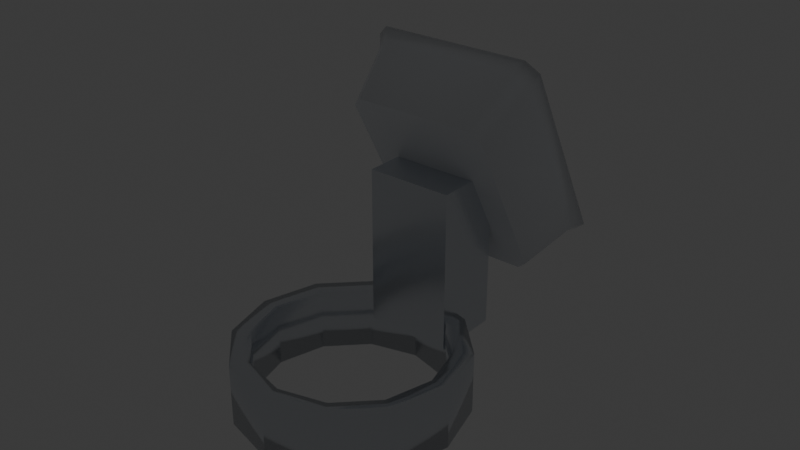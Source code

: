 # Source: SEC_Access_Turnstile_Reader.blend  (saved by Blender 5.2.44; exported with 4.5.12 LTS)
import bpy
from mathutils import Matrix  # noqa: F401  (used for matrix-valued properties, if any)

bpy.ops.wm.read_factory_settings(use_empty=True)
scene = bpy.context.scene
scene.name = 'Scene'

# ---- collections
col_collection = bpy.data.collections.new('Collection'); scene.collection.children.link(col_collection)

# ---- images (referenced by path relative to the original .blend; pixels are not part of the script)
import os
ASSET_DIR = os.environ.get("B2B_ASSET_DIR", "")  # directory of the original .blend (textures are referenced by path, not embedded)
HERE = os.path.dirname(os.path.abspath(__file__))  # packed textures are extracted next to this script under _unpacked/

def load_image(name, relpath, width, height, colorspace="sRGB"):
    """Load a texture the original file referenced (path relative to the .blend, or extracted next to this script)."""
    p = next((c for c in (os.path.join(HERE, relpath), os.path.join(ASSET_DIR, relpath)) if relpath and os.path.exists(c)), "")
    if p:
        img = bpy.data.images.load(p, check_existing=True)
        img.name = name
    else:  # same state as the original file: an image datablock whose file is absent (Cycles renders it pink)
        img = bpy.data.images.new(name, width, height)
        img.source = "FILE"
        img.filepath = "//" + (relpath or name)
    img.colorspace_settings.name = colorspace
    return img
img_t_security_atlas_png = load_image('T_Security_Atlas.png', '_unpacked/T_Security_Atlas.0ced704b.png', 2048, 2048, 'sRGB')
img_t_security_atlas_png_001 = load_image('T_Security_Atlas.png.001', '_unpacked/T_Security_Atlas.0ced704b.png', 2048, 2048, 'sRGB')

# ---- materials (node trees are filled in below, after node groups)
mat_m_security_atlas = bpy.data.materials.new('M_Security_Atlas')
mat_m_security_atlas.diffuse_color = (0.86, 0.88, 0.92, 1.0)
mat_m_emission = bpy.data.materials.new('M_Emission')
mat_m_emission.diffuse_color = (0.14, 0.9, 0.42, 1.0)
mat_m_metal = bpy.data.materials.new('M_Metal')
mat_m_metal.diffuse_color = (0.75, 0.78, 0.82, 1.0)

# ---- material node trees
mat_m_security_atlas.use_nodes = True; mat_m_security_atlas.node_tree.nodes.clear()
_N = mat_m_security_atlas.node_tree.nodes; _L = mat_m_security_atlas.node_tree.links
n0 = _N.new('ShaderNodeBsdfPrincipled'); n0.name = 'Principled BSDF'; n0.location = (-200, 100)
n0.inputs[1].default_value = 0.08
n0.inputs[2].default_value = 0.34
n0.inputs[10].default_value = 0.005
n1 = _N.new('ShaderNodeOutputMaterial'); n1.name = 'Material Output'; n1.location = (200, 100)
n2 = _N.new('ShaderNodeTexImage'); n2.name = 'Image Texture'; n2.location = (-420, 220)
n2.image = img_t_security_atlas_png
_L.new(n0.outputs[0], n1.inputs[0])
_L.new(n2.outputs[0], n0.inputs[0])
n1.is_active_output = True
mat_m_emission.use_nodes = True; mat_m_emission.node_tree.nodes.clear()
_N = mat_m_emission.node_tree.nodes; _L = mat_m_emission.node_tree.links
n0 = _N.new('ShaderNodeBsdfPrincipled'); n0.name = 'Principled BSDF'; n0.location = (-200, 100)
n0.inputs[2].default_value = 0.2
n0.inputs[10].default_value = 0.005
n0.inputs[28].default_value = 7.0
n1 = _N.new('ShaderNodeOutputMaterial'); n1.name = 'Material Output'; n1.location = (200, 100)
n2 = _N.new('ShaderNodeTexImage'); n2.name = 'Image Texture'; n2.location = (-420, -140)
n2.image = img_t_security_atlas_png_001
_L.new(n0.outputs[0], n1.inputs[0])
_L.new(n2.outputs[0], n0.inputs[0])
_L.new(n2.outputs[0], n0.inputs[27])
n1.is_active_output = True
mat_m_metal.use_nodes = True; mat_m_metal.node_tree.nodes.clear()
_N = mat_m_metal.node_tree.nodes; _L = mat_m_metal.node_tree.links
n0 = _N.new('ShaderNodeBsdfPrincipled'); n0.name = 'Principled BSDF'; n0.location = (-200, 100)
n0.inputs[0].default_value = (0.75, 0.78, 0.82, 1.0)
n0.inputs[1].default_value = 0.95
n0.inputs[2].default_value = 0.22
n0.inputs[10].default_value = 0.005
n1 = _N.new('ShaderNodeOutputMaterial'); n1.name = 'Material Output'; n1.location = (200, 100)
_L.new(n0.outputs[0], n1.inputs[0])
n1.is_active_output = True

# ---- world
world_world = bpy.data.worlds.new('World'); scene.world = world_world
world_world.use_nodes = True; world_world.node_tree.nodes.clear()
_N = world_world.node_tree.nodes; _L = world_world.node_tree.links
n0 = _N.new('ShaderNodeOutputWorld'); n0.name = 'World Output'; n0.location = (200, 100)
n1 = _N.new('ShaderNodeBackground'); n1.name = 'Background'; n1.location = (-200, 100)
n1.inputs[0].default_value = (0.05088, 0.05088, 0.05088, 1.0)
_L.new(n1.outputs[0], n0.inputs[0])
n0.is_active_output = True
world_world.color = (0.05088, 0.05088, 0.05088)
world_world.sun_shadow_jitter_overblur = 0.0

# ---- meshes
me_pole_clamp = bpy.data.meshes.new('Pole_Clamp')
me_pole_clamp.from_pydata([(0.036, 0.0, -0.01), (0.03118, 0.018, -0.01), (0.018, 0.03118, -0.01), (2.204e-18, 0.036, -0.01), (-0.018, 0.03118, -0.01), (-0.03118, 0.018, -0.01), (-0.036, 4.409e-18, -0.01), (-0.03118, -0.018, -0.01), (-0.018, -0.03118, -0.01), (-6.613e-18, -0.036, -0.01), (0.018, -0.03118, -0.01), (0.03118, -0.018, -0.01), (0.03, 0.0, -0.01), (0.02598, 0.015, -0.01), (0.015, 0.02598, -0.01), (1.837e-18, 0.03, -0.01), (-0.015, 0.02598, -0.01), (-0.02598, 0.015, -0.01), (-0.03, 3.674e-18, -0.01), (-0.02598, -0.015, -0.01), (-0.015, -0.02598, -0.01), (-5.511e-18, -0.03, -0.01), (0.015, -0.02598, -0.01), (0.02598, -0.015, -0.01), (0.036, 0.0, 0.01), (0.03118, 0.018, 0.01), (0.018, 0.03118, 0.01), (2.204e-18, 0.036, 0.01), (-0.018, 0.03118, 0.01), (-0.03118, 0.018, 0.01), (-0.036, 4.409e-18, 0.01), (-0.03118, -0.018, 0.01), (-0.018, -0.03118, 0.01), (-6.613e-18, -0.036, 0.01), (0.018, -0.03118, 0.01), (0.03118, -0.018, 0.01), (0.03, 0.0, 0.01), (0.02598, 0.015, 0.01), (0.015, 0.02598, 0.01), (1.837e-18, 0.03, 0.01), (-0.015, 0.02598, 0.01), (-0.02598, 0.015, 0.01), (-0.03, 3.674e-18, 0.01), (-0.02598, -0.015, 0.01), (-0.015, -0.02598, 0.01), (-5.511e-18, -0.03, 0.01), (0.015, -0.02598, 0.01), (0.02598, -0.015, 0.01), (-0.014, 0.026, 0.0), (-0.014, 0.026, 0.052), (-0.014, 0.048, 0.0), (-0.014, 0.048, 0.052), (0.014, 0.026, 0.0), (0.014, 0.026, 0.052), (0.014, 0.048, 0.0), (0.014, 0.048, 0.052), (0.003464, 0.0478, 0.028), (2.449e-19, 0.0478, 0.03), (-0.003464, 0.0478, 0.028), (-0.003464, 0.0478, 0.024), (-7.348e-19, 0.0478, 0.022), (0.003464, 0.0478, 0.024), (0.00291, 0.0504, 0.02768), (2.057e-19, 0.0504, 0.02936), (-0.00291, 0.0504, 0.02768), (-0.00291, 0.0504, 0.02432), (-6.172e-19, 0.0504, 0.02264), (0.00291, 0.0504, 0.02432)], [], [(0, 1, 25, 24), (12, 36, 37, 13), (36, 24, 25, 37), (0, 12, 13, 1), (1, 2, 26, 25), (13, 37, 38, 14), (37, 25, 26, 38), (1, 13, 14, 2), (2, 3, 27, 26), (14, 38, 39, 15), (38, 26, 27, 39), (2, 14, 15, 3), (3, 4, 28, 27), (15, 39, 40, 16), (39, 27, 28, 40), (3, 15, 16, 4), (4, 5, 29, 28), (16, 40, 41, 17), (40, 28, 29, 41), (4, 16, 17, 5), (5, 6, 30, 29), (17, 41, 42, 18), (41, 29, 30, 42), (5, 17, 18, 6), (6, 7, 31, 30), (18, 42, 43, 19), (42, 30, 31, 43), (6, 18, 19, 7), (7, 8, 32, 31), (19, 43, 44, 20), (43, 31, 32, 44), (7, 19, 20, 8), (8, 9, 33, 32), (20, 44, 45, 21), (44, 32, 33, 45), (8, 20, 21, 9), (9, 10, 34, 33), (21, 45, 46, 22), (45, 33, 34, 46), (9, 21, 22, 10), (10, 11, 35, 34), (22, 46, 47, 23), (46, 34, 35, 47), (10, 22, 23, 11), (11, 0, 24, 35), (23, 47, 36, 12), (47, 35, 24, 36), (11, 23, 12, 0), (48, 52, 53, 49), (50, 51, 55, 54), (48, 49, 51, 50), (52, 54, 55, 53), (48, 50, 54, 52), (49, 53, 55, 51), (56, 62, 63, 57), (57, 63, 64, 58), (58, 64, 65, 59), (59, 65, 66, 60), (60, 66, 67, 61), (61, 67, 62, 56), (61, 56, 57, 58, 59, 60), (62, 67, 66, 65, 64, 63)])
me_pole_clamp.polygons.foreach_set('use_smooth', [1, 1, 1, 1, 1, 1, 1, 1, 1, 1, 1, 1, 1, 1, 1, 1, 1, 1, 1, 1, 1, 1, 1, 1, 1, 1, 1, 1, 1, 1, 1, 1, 1, 1, 1, 1, 1, 1, 1, 1, 1, 1, 1, 1, 1, 1, 1, 1, 0, 0, 0, 0, 0, 0, 1, 1, 1, 1, 1, 1, 0, 0])
me_pole_clamp.polygons.foreach_set('material_index', [2, 2, 2, 2, 2, 2, 2, 2, 2, 2, 2, 2, 2, 2, 2, 2, 2, 2, 2, 2, 2, 2, 2, 2, 2, 2, 2, 2, 2, 2, 2, 2, 2, 2, 2, 2, 2, 2, 2, 2, 2, 2, 2, 2, 2, 2, 2, 2, 2, 2, 2, 2, 2, 2, 2, 2, 2, 2, 2, 2, 2, 2])
_uv = me_pole_clamp.uv_layers.new(name='UVMap')
_uv.uv.foreach_set('vector', [0.9277, 0.5361, 0.9277, 0.5361, 0.9277, 0.5361, 0.9277, 0.5361, 0.9277, 0.5361, 0.9277, 0.5361, 0.9277, 0.5361, 0.9277, 0.5361, 0.9277, 0.5361, 0.9277, 0.5361, 0.9277, 0.5361, 0.9277, 0.5361, 0.9277, 0.5361, 0.9277, 0.5361, 0.9277, 0.5361, 0.9277, 0.5361, 0.9277, 0.5361, 0.9277, 0.5361, 0.9277, 0.5361, 0.9277, 0.5361, 0.9277, 0.5361, 0.9277, 0.5361, 0.9277, 0.5361, 0.9277, 0.5361, 0.9277, 0.5361, 0.9277, 0.5361, 0.9277, 0.5361, 0.9277, 0.5361, 0.9277, 0.5361, 0.9277, 0.5361, 0.9277, 0.5361, 0.9277, 0.5361, 0.9277, 0.5361, 0.9277, 0.5361, 0.9277, 0.5361, 0.9277, 0.5361, 0.9277, 0.5361, 0.9277, 0.5361, 0.9277, 0.5361, 0.9277, 0.5361, 0.9277, 0.5361, 0.9277, 0.5361, 0.9277, 0.5361, 0.9277, 0.5361, 0.9277, 0.5361, 0.9277, 0.5361, 0.9277, 0.5361, 0.9277, 0.5361, 0.9277, 0.5361, 0.9277, 0.5361, 0.9277, 0.5361, 0.9277, 0.5361, 0.9277, 0.5361, 0.9277, 0.5361, 0.9277, 0.5361, 0.9277, 0.5361, 0.9277, 0.5361, 0.9277, 0.5361, 0.9277, 0.5361, 0.9277, 0.5361, 0.9277, 0.5361, 0.9277, 0.5361, 0.9277, 0.5361, 0.9277, 0.5361, 0.9277, 0.5361, 0.9277, 0.5361, 0.9277, 0.5361, 0.9277, 0.5361, 0.9277, 0.5361, 0.9277, 0.5361, 0.9277, 0.5361, 0.9277, 0.5361, 0.9277, 0.5361, 0.9277, 0.5361, 0.9277, 0.5361, 0.9277, 0.5361, 0.9277, 0.5361, 0.9277, 0.5361, 0.9277, 0.5361, 0.9277, 0.5361, 0.9277, 0.5361, 0.9277, 0.5361, 0.9277, 0.5361, 0.9277, 0.5361, 0.9277, 0.5361, 0.9277, 0.5361, 0.9277, 0.5361, 0.9277, 0.5361, 0.9277, 0.5361, 0.9277, 0.5361, 0.9277, 0.5361, 0.9277, 0.5361, 0.9277, 0.5361, 0.9277, 0.5361, 0.9277, 0.5361, 0.9277, 0.5361, 0.9277, 0.5361, 0.9277, 0.5361, 0.9277, 0.5361, 0.9277, 0.5361, 0.9277, 0.5361, 0.9277, 0.5361, 0.9277, 0.5361, 0.9277, 0.5361, 0.9277, 0.5361, 0.9277, 0.5361, 0.9277, 0.5361, 0.9277, 0.5361, 0.9277, 0.5361, 0.9277, 0.5361, 0.9277, 0.5361, 0.9277, 0.5361, 0.9277, 0.5361, 0.9277, 0.5361, 0.9277, 0.5361, 0.9277, 0.5361, 0.9277, 0.5361, 0.9277, 0.5361, 0.9277, 0.5361, 0.9277, 0.5361, 0.9277, 0.5361, 0.9277, 0.5361, 0.9277, 0.5361, 0.9277, 0.5361, 0.9277, 0.5361, 0.9277, 0.5361, 0.9277, 0.5361, 0.9277, 0.5361, 0.9277, 0.5361, 0.9277, 0.5361, 0.9277, 0.5361, 0.9277, 0.5361, 0.9277, 0.5361, 0.9277, 0.5361, 0.9277, 0.5361, 0.9277, 0.5361, 0.9277, 0.5361, 0.9277, 0.5361, 0.9277, 0.5361, 0.9277, 0.5361, 0.9277, 0.5361, 0.9277, 0.5361, 0.9277, 0.5361, 0.9277, 0.5361, 0.9277, 0.5361, 0.9277, 0.5361, 0.9277, 0.5361, 0.9277, 0.5361, 0.9277, 0.5361, 0.9277, 0.5361, 0.9277, 0.5361, 0.9277, 0.5361, 0.9277, 0.5361, 0.9277, 0.5361, 0.9277, 0.5361, 0.9277, 0.5361, 0.9277, 0.5361, 0.9277, 0.5361, 0.9277, 0.5361, 0.9277, 0.5361, 0.9277, 0.5361, 0.9277, 0.5361, 0.9277, 0.5361, 0.9277, 0.5361, 0.9277, 0.5361, 0.9277, 0.5361, 0.9277, 0.5361, 0.9277, 0.5361, 0.9277, 0.5361, 0.9277, 0.5361, 0.9277, 0.5361, 0.9277, 0.5361, 0.9277, 0.5361, 0.9277, 0.5361, 0.9277, 0.5361, 0.9277, 0.5361, 0.9277, 0.5361, 0.9277, 0.5361, 0.9277, 0.5361, 0.9277, 0.5361, 0.9277, 0.5361, 0.9277, 0.5361, 0.9277, 0.5361, 0.9277, 0.5361, 0.9277, 0.5361, 0.9277, 0.5361, 0.9277, 0.5361, 0.9277, 0.5361, 0.9277, 0.5361, 0.9277, 0.5361, 0.9277, 0.5361, 0.9277, 0.5361, 0.9277, 0.5361, 0.9277, 0.5361, 0.9277, 0.5361, 0.9277, 0.5361, 0.9277, 0.5361, 0.9277, 0.5361, 0.9277, 0.5361, 0.9277, 0.5361, 0.9277, 0.5361, 0.9277, 0.5361, 0.9277, 0.5361, 0.9277, 0.5361, 0.9277, 0.5361, 0.9277, 0.5361, 0.9277, 0.5361, 0.9277, 0.5361, 0.9277, 0.5361, 0.9277, 0.5361, 0.9277, 0.5361, 0.9277, 0.5361, 0.9277, 0.5361, 0.9277, 0.5361, 0.9277, 0.5361, 0.9277, 0.5361, 0.9277, 0.5361, 0.9277, 0.5361, 0.9277, 0.5361, 0.9277, 0.5361, 0.9277, 0.5361, 0.9277, 0.5361, 0.9277, 0.5361, 0.9277, 0.5361, 0.9277, 0.5361, 0.9277, 0.5361, 0.9277, 0.5361, 0.9277, 0.5361, 0.9277, 0.5361, 0.9277, 0.5361, 0.9277, 0.5361, 0.9277, 0.5361, 0.9277, 0.5361, 0.9277, 0.5361, 0.9277, 0.5361, 0.9277, 0.5361, 0.9277, 0.5361, 0.9277, 0.5361, 0.9277, 0.5361, 0.9277, 0.5361, 0.9277, 0.5361, 0.9277, 0.5361, 0.9277, 0.5361, 0.9277, 0.5361, 0.9277, 0.5361, 0.9277, 0.5361, 0.9277, 0.5361, 0.9277, 0.5361, 0.9277, 0.5361, 0.9277, 0.5361, 0.9277, 0.5361, 0.9277, 0.5361])
me_pole_clamp.materials.append(mat_m_security_atlas)
me_pole_clamp.materials.append(mat_m_emission)
me_pole_clamp.materials.append(mat_m_metal)
me_pole_clamp.update()
me_reader_housing = bpy.data.meshes.new('Reader_Housing')
me_reader_housing.from_pydata([(-0.0195, 0.05655, 0.01763), (0.0195, 0.05655, 0.01763), (0.023, 0.05491, 0.02072), (0.023, 0.02909, 0.06928), (0.0195, 0.02745, 0.07237), (-0.0195, 0.02745, 0.07237), (-0.023, 0.02909, 0.06928), (-0.023, 0.05491, 0.02072), (-0.023, 0.07609, 0.02349), (0.023, 0.07609, 0.02349), (0.027, 0.07421, 0.02702), (0.027, 0.04511, 0.08176), (0.023, 0.04323, 0.08529), (-0.023, 0.04323, 0.08529), (-0.027, 0.04511, 0.08176), (-0.027, 0.07421, 0.02702), (-0.025, 0.08056, 0.0236), (0.025, 0.08056, 0.0236), (0.029, 0.07868, 0.02713), (0.029, 0.0477, 0.0854), (0.025, 0.04582, 0.08894), (-0.025, 0.04582, 0.08894), (-0.029, 0.0477, 0.0854), (-0.029, 0.07868, 0.02713)], [], [(7, 0, 1, 2, 3, 4, 5, 6), (16, 23, 22, 21, 20, 19, 18, 17), (0, 8, 9, 1), (1, 9, 10, 2), (2, 10, 11, 3), (3, 11, 12, 4), (4, 12, 13, 5), (5, 13, 14, 6), (6, 14, 15, 7), (7, 15, 8, 0), (8, 16, 17, 9), (9, 17, 18, 10), (10, 18, 19, 11), (11, 19, 20, 12), (12, 20, 21, 13), (13, 21, 22, 14), (14, 22, 23, 15), (15, 23, 16, 8)])
me_reader_housing.polygons.foreach_set('use_smooth', [0, 0, 1, 1, 1, 1, 1, 1, 1, 1, 1, 1, 1, 1, 1, 1, 1, 1])
_uv = me_reader_housing.uv_layers.new(name='UVMap')
_uv.uv.foreach_set('vector', [0.8301, 0.6582, 0.8301, 0.6582, 0.8301, 0.6582, 0.8301, 0.6582, 0.8301, 0.6582, 0.8301, 0.6582, 0.8301, 0.6582, 0.8301, 0.6582, 0.5957, 0.1895, 0.6387, 0.2324, 0.6387, 0.9414, 0.5957, 0.9844, 0.05859, 0.9844, 0.01563, 0.9414, 0.01563, 0.2324, 0.05859, 0.1895, 0.9277, 0.6582, 0.9277, 0.6582, 0.9277, 0.6582, 0.9277, 0.6582, 0.9277, 0.6582, 0.9277, 0.6582, 0.9277, 0.6582, 0.9277, 0.6582, 0.9277, 0.6582, 0.9277, 0.6582, 0.9277, 0.6582, 0.9277, 0.6582, 0.9277, 0.6582, 0.9277, 0.6582, 0.9277, 0.6582, 0.9277, 0.6582, 0.9277, 0.6582, 0.9277, 0.6582, 0.9277, 0.6582, 0.9277, 0.6582, 0.9277, 0.6582, 0.9277, 0.6582, 0.9277, 0.6582, 0.9277, 0.6582, 0.9277, 0.6582, 0.9277, 0.6582, 0.9277, 0.6582, 0.9277, 0.6582, 0.9277, 0.6582, 0.9277, 0.6582, 0.9277, 0.6582, 0.9277, 0.6582, 0.9277, 0.6582, 0.9277, 0.6582, 0.9277, 0.6582, 0.9277, 0.6582, 0.9277, 0.6582, 0.9277, 0.6582, 0.9277, 0.6582, 0.9277, 0.6582, 0.9277, 0.6582, 0.9277, 0.6582, 0.9277, 0.6582, 0.9277, 0.6582, 0.9277, 0.6582, 0.9277, 0.6582, 0.9277, 0.6582, 0.9277, 0.6582, 0.9277, 0.6582, 0.9277, 0.6582, 0.9277, 0.6582, 0.9277, 0.6582, 0.9277, 0.6582, 0.9277, 0.6582, 0.9277, 0.6582, 0.9277, 0.6582, 0.9277, 0.6582, 0.9277, 0.6582, 0.9277, 0.6582, 0.9277, 0.6582, 0.9277, 0.6582, 0.9277, 0.6582, 0.9277, 0.6582, 0.9277, 0.6582])
me_reader_housing.materials.append(mat_m_security_atlas)
me_reader_housing.materials.append(mat_m_emission)
me_reader_housing.materials.append(mat_m_metal)
me_reader_housing.update()
me_rfid_area = bpy.data.meshes.new('RFID_Area')
me_rfid_area.from_pydata([(-0.018, 0.07704, 0.02852), (0.018, 0.07704, 0.02852), (0.021, 0.07563, 0.03117), (0.021, 0.06248, 0.05589), (0.018, 0.06108, 0.05854), (-0.018, 0.06108, 0.05854), (-0.021, 0.06248, 0.05589), (-0.021, 0.07563, 0.03117), (-0.018, 0.0781, 0.02908), (0.018, 0.0781, 0.02908), (0.021, 0.07669, 0.03173), (0.021, 0.06354, 0.05646), (0.018, 0.06214, 0.0591), (-0.018, 0.06214, 0.0591), (-0.021, 0.06354, 0.05646), (-0.021, 0.07669, 0.03173)], [], [(7, 0, 1, 2, 3, 4, 5, 6), (8, 15, 14, 13, 12, 11, 10, 9), (0, 8, 9, 1), (1, 9, 10, 2), (2, 10, 11, 3), (3, 11, 12, 4), (4, 12, 13, 5), (5, 13, 14, 6), (6, 14, 15, 7), (7, 15, 8, 0)])
_uv = me_rfid_area.uv_layers.new(name='UVMap')
_uv.uv.foreach_set('vector', [0.8301, 0.5361, 0.8301, 0.5361, 0.8301, 0.5361, 0.8301, 0.5361, 0.8301, 0.5361, 0.8301, 0.5361, 0.8301, 0.5361, 0.8301, 0.5361, 0.9668, 0.7075, 0.9912, 0.7319, 0.9912, 0.9599, 0.9668, 0.9844, 0.6738, 0.9844, 0.6494, 0.9599, 0.6494, 0.7319, 0.6738, 0.7075, 0.8301, 0.5361, 0.8301, 0.5361, 0.8301, 0.5361, 0.8301, 0.5361, 0.8301, 0.5361, 0.8301, 0.5361, 0.8301, 0.5361, 0.8301, 0.5361, 0.8301, 0.5361, 0.8301, 0.5361, 0.8301, 0.5361, 0.8301, 0.5361, 0.8301, 0.5361, 0.8301, 0.5361, 0.8301, 0.5361, 0.8301, 0.5361, 0.8301, 0.5361, 0.8301, 0.5361, 0.8301, 0.5361, 0.8301, 0.5361, 0.8301, 0.5361, 0.8301, 0.5361, 0.8301, 0.5361, 0.8301, 0.5361, 0.8301, 0.5361, 0.8301, 0.5361, 0.8301, 0.5361, 0.8301, 0.5361, 0.8301, 0.5361, 0.8301, 0.5361, 0.8301, 0.5361, 0.8301, 0.5361])
me_rfid_area.materials.append(mat_m_security_atlas)
me_rfid_area.materials.append(mat_m_emission)
me_rfid_area.materials.append(mat_m_metal)
me_rfid_area.update()
me_led_ring = bpy.data.meshes.new('LED_Ring')
me_led_ring.from_pydata([(0.02247, 0.05398, 0.07252), (0.01868, 0.0522, 0.07587), (0.01332, 0.0522, 0.07587), (0.009533, 0.05398, 0.07252), (0.009533, 0.0565, 0.06779), (0.01332, 0.05827, 0.06445), (0.01868, 0.05827, 0.06445), (0.02247, 0.0565, 0.06779), (0.0208, 0.0543, 0.07192), (0.01799, 0.05298, 0.0744), (0.01401, 0.05298, 0.0744), (0.0112, 0.0543, 0.07192), (0.0112, 0.05617, 0.0684), (0.01401, 0.05749, 0.06592), (0.01799, 0.05749, 0.06592), (0.0208, 0.05617, 0.0684), (0.02247, 0.05469, 0.0729), (0.01868, 0.05291, 0.07625), (0.01332, 0.05291, 0.07625), (0.009533, 0.05469, 0.0729), (0.009533, 0.0572, 0.06817), (0.01332, 0.05898, 0.06483), (0.01868, 0.05898, 0.06483), (0.02247, 0.0572, 0.06817), (0.0208, 0.05501, 0.07229), (0.01799, 0.05369, 0.07478), (0.01401, 0.05369, 0.07478), (0.0112, 0.05501, 0.07229), (0.0112, 0.05688, 0.06878), (0.01401, 0.0582, 0.06629), (0.01799, 0.0582, 0.06629), (0.0208, 0.05688, 0.06878)], [], [(0, 16, 17, 1), (8, 9, 25, 24), (24, 25, 17, 16), (8, 0, 1, 9), (1, 17, 18, 2), (9, 10, 26, 25), (25, 26, 18, 17), (9, 1, 2, 10), (2, 18, 19, 3), (10, 11, 27, 26), (26, 27, 19, 18), (10, 2, 3, 11), (3, 19, 20, 4), (11, 12, 28, 27), (27, 28, 20, 19), (11, 3, 4, 12), (4, 20, 21, 5), (12, 13, 29, 28), (28, 29, 21, 20), (12, 4, 5, 13), (5, 21, 22, 6), (13, 14, 30, 29), (29, 30, 22, 21), (13, 5, 6, 14), (6, 22, 23, 7), (14, 15, 31, 30), (30, 31, 23, 22), (14, 6, 7, 15), (7, 23, 16, 0), (15, 8, 24, 31), (31, 24, 16, 23), (15, 7, 0, 8)])
me_led_ring.polygons.foreach_set('use_smooth', [1, 1, 0, 0, 1, 1, 0, 0, 1, 1, 0, 0, 1, 1, 0, 0, 1, 1, 0, 0, 1, 1, 0, 0, 1, 1, 0, 0, 1, 1, 0, 0])
me_led_ring.polygons.foreach_set('material_index', [1, 1, 1, 1, 1, 1, 1, 1, 1, 1, 1, 1, 1, 1, 1, 1, 1, 1, 1, 1, 1, 1, 1, 1, 1, 1, 1, 1, 1, 1, 1, 1])
_uv = me_led_ring.uv_layers.new(name='UVMap')
_uv.uv.foreach_set('vector', [0.8301, 0.5361, 0.8301, 0.5361, 0.8301, 0.5361, 0.8301, 0.5361, 0.8301, 0.5361, 0.8301, 0.5361, 0.8301, 0.5361, 0.8301, 0.5361, 0.7729, 0.64, 0.7435, 0.6694, 0.7507, 0.6868, 0.7903, 0.6472, 0.7729, 0.64, 0.7903, 0.6472, 0.7507, 0.6868, 0.7435, 0.6694, 0.8301, 0.5361, 0.8301, 0.5361, 0.8301, 0.5361, 0.8301, 0.5361, 0.8301, 0.5361, 0.8301, 0.5361, 0.8301, 0.5361, 0.8301, 0.5361, 0.7435, 0.6694, 0.7018, 0.6694, 0.6946, 0.6868, 0.7507, 0.6868, 0.7435, 0.6694, 0.7507, 0.6868, 0.6946, 0.6868, 0.7018, 0.6694, 0.8301, 0.5361, 0.8301, 0.5361, 0.8301, 0.5361, 0.8301, 0.5361, 0.8301, 0.5361, 0.8301, 0.5361, 0.8301, 0.5361, 0.8301, 0.5361, 0.7018, 0.6694, 0.6724, 0.64, 0.655, 0.6472, 0.6946, 0.6868, 0.7018, 0.6694, 0.6946, 0.6868, 0.655, 0.6472, 0.6724, 0.64, 0.8301, 0.5361, 0.8301, 0.5361, 0.8301, 0.5361, 0.8301, 0.5361, 0.8301, 0.5361, 0.8301, 0.5361, 0.8301, 0.5361, 0.8301, 0.5361, 0.6724, 0.64, 0.6724, 0.5983, 0.655, 0.5911, 0.655, 0.6472, 0.6724, 0.64, 0.655, 0.6472, 0.655, 0.5911, 0.6724, 0.5983, 0.8301, 0.5361, 0.8301, 0.5361, 0.8301, 0.5361, 0.8301, 0.5361, 0.8301, 0.5361, 0.8301, 0.5361, 0.8301, 0.5361, 0.8301, 0.5361, 0.6724, 0.5983, 0.7018, 0.5689, 0.6946, 0.5515, 0.655, 0.5911, 0.6724, 0.5983, 0.655, 0.5911, 0.6946, 0.5515, 0.7018, 0.5689, 0.8301, 0.5361, 0.8301, 0.5361, 0.8301, 0.5361, 0.8301, 0.5361, 0.8301, 0.5361, 0.8301, 0.5361, 0.8301, 0.5361, 0.8301, 0.5361, 0.7018, 0.5689, 0.7435, 0.5689, 0.7507, 0.5515, 0.6946, 0.5515, 0.7018, 0.5689, 0.6946, 0.5515, 0.7507, 0.5515, 0.7435, 0.5689, 0.8301, 0.5361, 0.8301, 0.5361, 0.8301, 0.5361, 0.8301, 0.5361, 0.8301, 0.5361, 0.8301, 0.5361, 0.8301, 0.5361, 0.8301, 0.5361, 0.7435, 0.5689, 0.7729, 0.5983, 0.7903, 0.5911, 0.7507, 0.5515, 0.7435, 0.5689, 0.7507, 0.5515, 0.7903, 0.5911, 0.7729, 0.5983, 0.8301, 0.5361, 0.8301, 0.5361, 0.8301, 0.5361, 0.8301, 0.5361, 0.8301, 0.5361, 0.8301, 0.5361, 0.8301, 0.5361, 0.8301, 0.5361, 0.7729, 0.5983, 0.7729, 0.64, 0.7903, 0.6472, 0.7903, 0.5911, 0.7729, 0.5983, 0.7903, 0.5911, 0.7903, 0.6472, 0.7729, 0.64])
me_led_ring.materials.append(mat_m_security_atlas)
me_led_ring.materials.append(mat_m_emission)
me_led_ring.materials.append(mat_m_metal)
me_led_ring.update()

# ---- objects
ob_sec_access_turnstile_reader = bpy.data.objects.new('SEC_Access_Turnstile_Reader', None)
ob_pole_clamp = bpy.data.objects.new('Pole_Clamp', me_pole_clamp)
ob_reader_housing = bpy.data.objects.new('Reader_Housing', me_reader_housing)
ob_rfid_area = bpy.data.objects.new('RFID_Area', me_rfid_area)
ob_led_ring = bpy.data.objects.new('LED_Ring', me_led_ring)

# ---- transforms, parenting, visibility, modifiers, constraints
ob_sec_access_turnstile_reader.location = (0.0, 0.0, 0.0)
ob_sec_access_turnstile_reader.empty_display_size = 0.03
ob_pole_clamp.parent = ob_sec_access_turnstile_reader
ob_pole_clamp.location = (0.0, 0.0, 0.0)
ob_reader_housing.parent = ob_sec_access_turnstile_reader
ob_reader_housing.location = (0.0, 0.0, 0.0)
ob_rfid_area.parent = ob_reader_housing
ob_rfid_area.location = (0.0, 0.0, 0.0)
ob_led_ring.parent = ob_reader_housing
ob_led_ring.location = (0.0, 0.0, 0.0)

# ---- collection membership
col_collection.objects.link(ob_sec_access_turnstile_reader)
col_collection.objects.link(ob_pole_clamp)
col_collection.objects.link(ob_reader_housing)
col_collection.objects.link(ob_rfid_area)
col_collection.objects.link(ob_led_ring)

# ---- scene / render settings (as saved in the file)
scene.frame_start = 1; scene.frame_end = 250; scene.frame_set(1)
scene.render.engine = 'BLENDER_EEVEE_NEXT'
scene.render.bake_bias = 0.0
scene.render.bake_samples = 0
scene.render.compositor_device = 'GPU'
scene.eevee.use_volume_custom_range = False
scene.eevee.fast_gi_thickness_near = 0.1
scene.eevee.fast_gi_thickness_far = 0.0
scene.eevee.ray_tracing_options.screen_trace_thickness = 0.1
bpy.context.view_layer.update()

# ---- added for rendering (the .blend has no active camera): camera
cam_auto = bpy.data.cameras.new('AutoCamera')
cam_auto.lens = 50.0
cam_auto.sensor_width = 36.0
cam_auto.clip_end = 1000.0
ob_auto_camera = bpy.data.objects.new('AutoCamera', cam_auto)
scene.collection.objects.link(ob_auto_camera)
ob_auto_camera.location = (0.185045, -0.199773, 0.187504)
ob_auto_camera.rotation_euler = (1.09748, -7.21219e-08, 0.694738)
scene.camera = ob_auto_camera
bpy.context.view_layer.update()
